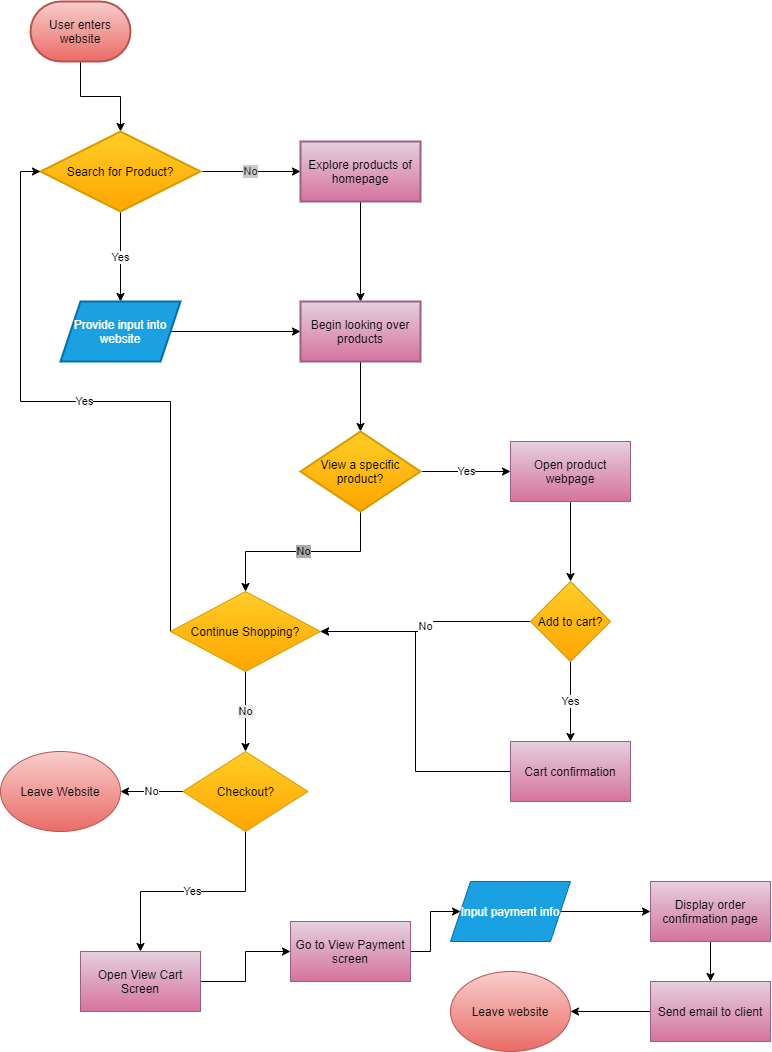

The diagram above was exported from draw.io. Its source (the exported page's mxGraphModel, read from the mxfile embedded in the PNG):
<mxGraphModel dx="1049" dy="557" grid="1" gridSize="10" guides="1" tooltips="1" connect="1" arrows="1" fold="1" page="1" pageScale="1" pageWidth="850" pageHeight="1100" math="0" shadow="0">
  <root>
    <mxCell id="0" />
    <mxCell id="1" parent="0" />
    <mxCell id="4" value="" style="edgeStyle=orthogonalEdgeStyle;rounded=0;orthogonalLoop=1;jettySize=auto;html=1;fontColor=#121212;" edge="1" parent="1" source="2" target="3">
      <mxGeometry relative="1" as="geometry" />
    </mxCell>
    <mxCell id="2" value="User enters website" style="strokeWidth=2;html=1;shape=mxgraph.flowchart.terminator;whiteSpace=wrap;fillColor=#f8cecc;strokeColor=#b85450;gradientColor=#ea6b66;" vertex="1" parent="1">
      <mxGeometry x="40" y="30" width="100" height="60" as="geometry" />
    </mxCell>
    <mxCell id="6" value="Yes" style="edgeStyle=orthogonalEdgeStyle;rounded=0;orthogonalLoop=1;jettySize=auto;html=1;fontColor=#000000;" edge="1" parent="1" source="3" target="5">
      <mxGeometry relative="1" as="geometry" />
    </mxCell>
    <mxCell id="8" value="No" style="edgeStyle=orthogonalEdgeStyle;rounded=0;orthogonalLoop=1;jettySize=auto;html=1;fontColor=#1A1A1A;labelBackgroundColor=#C9C9C9;" edge="1" parent="1" source="3" target="7">
      <mxGeometry relative="1" as="geometry" />
    </mxCell>
    <mxCell id="3" value="Search for Product?" style="rhombus;whiteSpace=wrap;html=1;strokeWidth=2;fillColor=#ffcd28;strokeColor=#d79b00;gradientColor=#ffa500;" vertex="1" parent="1">
      <mxGeometry x="50" y="160" width="160" height="80" as="geometry" />
    </mxCell>
    <mxCell id="11" style="edgeStyle=orthogonalEdgeStyle;rounded=0;orthogonalLoop=1;jettySize=auto;html=1;fontColor=#FCFCFC;" edge="1" parent="1" source="5" target="9">
      <mxGeometry relative="1" as="geometry" />
    </mxCell>
    <mxCell id="5" value="Provide input into website" style="shape=parallelogram;perimeter=parallelogramPerimeter;whiteSpace=wrap;html=1;fixedSize=1;fontColor=#ffffff;strokeColor=#006EAF;strokeWidth=2;fillColor=#1ba1e2;" vertex="1" parent="1">
      <mxGeometry x="70" y="330" width="120" height="60" as="geometry" />
    </mxCell>
    <mxCell id="10" value="" style="edgeStyle=orthogonalEdgeStyle;rounded=0;orthogonalLoop=1;jettySize=auto;html=1;fontColor=#FCFCFC;" edge="1" parent="1" source="7" target="9">
      <mxGeometry relative="1" as="geometry" />
    </mxCell>
    <mxCell id="7" value="Explore products of homepage" style="whiteSpace=wrap;html=1;strokeColor=#996185;strokeWidth=2;fillColor=#e6d0de;gradientColor=#d5739d;" vertex="1" parent="1">
      <mxGeometry x="310" y="170" width="120" height="60" as="geometry" />
    </mxCell>
    <mxCell id="13" value="" style="edgeStyle=orthogonalEdgeStyle;rounded=0;orthogonalLoop=1;jettySize=auto;html=1;fontColor=#FCFCFC;" edge="1" parent="1" source="9" target="12">
      <mxGeometry relative="1" as="geometry" />
    </mxCell>
    <mxCell id="9" value="Begin looking over products" style="whiteSpace=wrap;html=1;strokeColor=#996185;strokeWidth=2;fillColor=#e6d0de;gradientColor=#d5739d;" vertex="1" parent="1">
      <mxGeometry x="310" y="330" width="120" height="60" as="geometry" />
    </mxCell>
    <mxCell id="16" value="Yes" style="edgeStyle=orthogonalEdgeStyle;rounded=0;orthogonalLoop=1;jettySize=auto;html=1;fontColor=#000000;labelBackgroundColor=#FCFCFC;" edge="1" parent="1" source="12">
      <mxGeometry relative="1" as="geometry">
        <mxPoint x="520" y="500" as="targetPoint" />
      </mxGeometry>
    </mxCell>
    <mxCell id="17" value="No" style="edgeStyle=orthogonalEdgeStyle;rounded=0;orthogonalLoop=1;jettySize=auto;html=1;entryX=0.5;entryY=0;entryDx=0;entryDy=0;fontColor=#000000;labelBackgroundColor=#ABABAB;" edge="1" parent="1" source="12" target="23">
      <mxGeometry relative="1" as="geometry">
        <mxPoint x="370" y="610" as="targetPoint" />
      </mxGeometry>
    </mxCell>
    <mxCell id="12" value="View a specific product?" style="rhombus;whiteSpace=wrap;html=1;strokeColor=#d79b00;strokeWidth=2;fillColor=#ffcd28;gradientColor=#ffa500;" vertex="1" parent="1">
      <mxGeometry x="310" y="460" width="120" height="80" as="geometry" />
    </mxCell>
    <mxCell id="20" value="" style="edgeStyle=orthogonalEdgeStyle;rounded=0;orthogonalLoop=1;jettySize=auto;html=1;fontColor=#FCFCFC;" edge="1" parent="1" source="18" target="19">
      <mxGeometry relative="1" as="geometry" />
    </mxCell>
    <mxCell id="18" value="Open product webpage" style="rounded=0;whiteSpace=wrap;html=1;strokeColor=#996185;fillColor=#e6d0de;gradientColor=#d5739d;" vertex="1" parent="1">
      <mxGeometry x="520" y="470" width="120" height="60" as="geometry" />
    </mxCell>
    <mxCell id="22" value="Yes" style="edgeStyle=orthogonalEdgeStyle;rounded=0;orthogonalLoop=1;jettySize=auto;html=1;fontColor=#000000;labelBackgroundColor=#FFFFFF;" edge="1" parent="1" source="19" target="21">
      <mxGeometry relative="1" as="geometry" />
    </mxCell>
    <mxCell id="24" value="No" style="edgeStyle=orthogonalEdgeStyle;rounded=0;orthogonalLoop=1;jettySize=auto;html=1;fontColor=#000000;labelBackgroundColor=#FFFFFF;" edge="1" parent="1" source="19" target="23">
      <mxGeometry relative="1" as="geometry" />
    </mxCell>
    <mxCell id="19" value="Add to cart?" style="rhombus;whiteSpace=wrap;html=1;rounded=0;strokeColor=#d79b00;fillColor=#ffcd28;gradientColor=#ffa500;" vertex="1" parent="1">
      <mxGeometry x="540" y="610" width="80" height="80" as="geometry" />
    </mxCell>
    <mxCell id="27" style="edgeStyle=orthogonalEdgeStyle;rounded=0;orthogonalLoop=1;jettySize=auto;html=1;entryX=1;entryY=0.5;entryDx=0;entryDy=0;fontColor=#FCFCFC;" edge="1" parent="1" source="21" target="23">
      <mxGeometry relative="1" as="geometry" />
    </mxCell>
    <mxCell id="21" value="Cart confirmation" style="whiteSpace=wrap;html=1;rounded=0;strokeColor=#996185;fillColor=#e6d0de;gradientColor=#d5739d;" vertex="1" parent="1">
      <mxGeometry x="520" y="770" width="120" height="60" as="geometry" />
    </mxCell>
    <mxCell id="26" value="Yes" style="edgeStyle=orthogonalEdgeStyle;rounded=0;orthogonalLoop=1;jettySize=auto;html=1;entryX=0;entryY=0.5;entryDx=0;entryDy=0;fontColor=#000000;labelBackgroundColor=#FAFAFA;" edge="1" parent="1" source="23" target="3">
      <mxGeometry relative="1" as="geometry">
        <Array as="points">
          <mxPoint x="180" y="430" />
          <mxPoint x="30" y="430" />
          <mxPoint x="30" y="200" />
        </Array>
      </mxGeometry>
    </mxCell>
    <mxCell id="29" value="No" style="edgeStyle=orthogonalEdgeStyle;rounded=0;orthogonalLoop=1;jettySize=auto;html=1;fontColor=#000000;labelBackgroundColor=#EDEDED;" edge="1" parent="1" source="23" target="28">
      <mxGeometry relative="1" as="geometry" />
    </mxCell>
    <mxCell id="23" value="Continue Shopping?" style="rhombus;whiteSpace=wrap;html=1;rounded=0;strokeColor=#d79b00;fillColor=#ffcd28;gradientColor=#ffa500;" vertex="1" parent="1">
      <mxGeometry x="180" y="620" width="150" height="80" as="geometry" />
    </mxCell>
    <mxCell id="32" value="No" style="edgeStyle=orthogonalEdgeStyle;rounded=0;orthogonalLoop=1;jettySize=auto;html=1;fontColor=#000000;labelBackgroundColor=#FCFCFC;" edge="1" parent="1" source="28" target="31">
      <mxGeometry relative="1" as="geometry" />
    </mxCell>
    <mxCell id="34" value="Yes" style="edgeStyle=orthogonalEdgeStyle;rounded=0;orthogonalLoop=1;jettySize=auto;html=1;fontColor=#000000;labelBackgroundColor=#FCFCFC;" edge="1" parent="1" source="28" target="33">
      <mxGeometry relative="1" as="geometry" />
    </mxCell>
    <mxCell id="28" value="Checkout?" style="rhombus;whiteSpace=wrap;html=1;rounded=0;strokeColor=#d79b00;fillColor=#ffcd28;gradientColor=#ffa500;" vertex="1" parent="1">
      <mxGeometry x="192.5" y="780" width="125" height="80" as="geometry" />
    </mxCell>
    <mxCell id="31" value="Leave Website" style="ellipse;whiteSpace=wrap;html=1;rounded=0;strokeColor=#b85450;fillColor=#f8cecc;gradientColor=#ea6b66;" vertex="1" parent="1">
      <mxGeometry x="10" y="780" width="120" height="80" as="geometry" />
    </mxCell>
    <mxCell id="36" value="" style="edgeStyle=orthogonalEdgeStyle;rounded=0;orthogonalLoop=1;jettySize=auto;html=1;fontColor=#FCFCFC;" edge="1" parent="1" source="33" target="35">
      <mxGeometry relative="1" as="geometry" />
    </mxCell>
    <mxCell id="33" value="Open View Cart Screen" style="whiteSpace=wrap;html=1;rounded=0;strokeColor=#996185;fillColor=#e6d0de;gradientColor=#d5739d;" vertex="1" parent="1">
      <mxGeometry x="90" y="980" width="120" height="60" as="geometry" />
    </mxCell>
    <mxCell id="38" value="" style="edgeStyle=orthogonalEdgeStyle;rounded=0;orthogonalLoop=1;jettySize=auto;html=1;fontColor=#FCFCFC;" edge="1" parent="1" source="35" target="37">
      <mxGeometry relative="1" as="geometry" />
    </mxCell>
    <mxCell id="35" value="Go to View Payment screen" style="whiteSpace=wrap;html=1;rounded=0;strokeColor=#996185;fillColor=#e6d0de;gradientColor=#d5739d;" vertex="1" parent="1">
      <mxGeometry x="300" y="950" width="120" height="60" as="geometry" />
    </mxCell>
    <mxCell id="40" value="" style="edgeStyle=orthogonalEdgeStyle;rounded=0;orthogonalLoop=1;jettySize=auto;html=1;fontColor=#FCFCFC;" edge="1" parent="1" source="37" target="39">
      <mxGeometry relative="1" as="geometry" />
    </mxCell>
    <mxCell id="37" value="Input payment info" style="shape=parallelogram;perimeter=parallelogramPerimeter;whiteSpace=wrap;html=1;fixedSize=1;rounded=0;strokeColor=#006EAF;fillColor=#1ba1e2;fontColor=#ffffff;" vertex="1" parent="1">
      <mxGeometry x="460" y="910" width="120" height="60" as="geometry" />
    </mxCell>
    <mxCell id="42" value="" style="edgeStyle=orthogonalEdgeStyle;rounded=0;orthogonalLoop=1;jettySize=auto;html=1;fontColor=#FCFCFC;" edge="1" parent="1" source="39" target="41">
      <mxGeometry relative="1" as="geometry" />
    </mxCell>
    <mxCell id="39" value="Display order confirmation page" style="whiteSpace=wrap;html=1;rounded=0;strokeColor=#996185;fillColor=#e6d0de;gradientColor=#d5739d;" vertex="1" parent="1">
      <mxGeometry x="660" y="910" width="120" height="60" as="geometry" />
    </mxCell>
    <mxCell id="44" value="" style="edgeStyle=orthogonalEdgeStyle;rounded=0;orthogonalLoop=1;jettySize=auto;html=1;fontColor=#FCFCFC;" edge="1" parent="1" source="41" target="43">
      <mxGeometry relative="1" as="geometry" />
    </mxCell>
    <mxCell id="41" value="Send email to client" style="whiteSpace=wrap;html=1;rounded=0;strokeColor=#996185;fillColor=#e6d0de;gradientColor=#d5739d;" vertex="1" parent="1">
      <mxGeometry x="660" y="1010" width="120" height="60" as="geometry" />
    </mxCell>
    <mxCell id="43" value="Leave website" style="ellipse;whiteSpace=wrap;html=1;rounded=0;strokeColor=#b85450;fillColor=#f8cecc;gradientColor=#ea6b66;" vertex="1" parent="1">
      <mxGeometry x="460" y="1000" width="120" height="80" as="geometry" />
    </mxCell>
  </root>
</mxGraphModel>